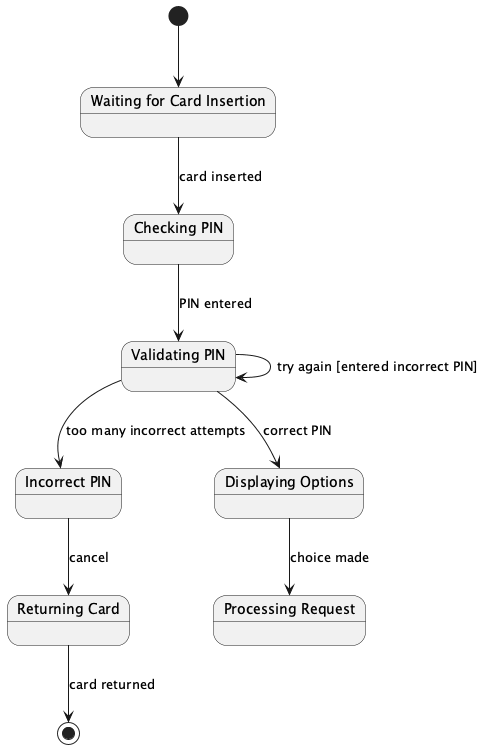

The diagram above was rendered by PlantUML. Its source (embedded in the PNG):
@startuml

state "Waiting for Card Insertion" as WaitingCard
state "Checking PIN" as CheckingPIN
state "Incorrect PIN" as IncorrectPIN
state "Validating PIN" as ValidatingPIN
state "Displaying Options" as DisplayingOptions
state "Processing Request" as ProcessingRequest
state "Returning Card" as ReturningCard

[*] --> WaitingCard

WaitingCard --> CheckingPIN : card inserted
CheckingPIN --> ValidatingPIN : PIN entered
ValidatingPIN --> ValidatingPIN : try again [entered incorrect PIN]
ValidatingPIN --> IncorrectPIN : too many incorrect attempts
IncorrectPIN --> ReturningCard : cancel
ValidatingPIN --> DisplayingOptions : correct PIN
DisplayingOptions --> ProcessingRequest : choice made

ReturningCard --> [*] : card returned

@enduml